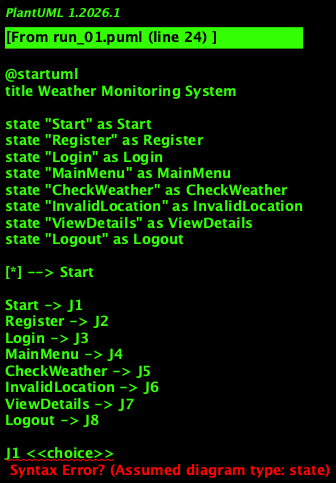

The diagram above was rendered by PlantUML. Its source (embedded in the PNG):
@startuml
title Weather Monitoring System

state "Start" as Start
state "Register" as Register
state "Login" as Login
state "MainMenu" as MainMenu
state "CheckWeather" as CheckWeather
state "InvalidLocation" as InvalidLocation
state "ViewDetails" as ViewDetails
state "Logout" as Logout

[*] --> Start

Start -> J1
Register -> J2
Login -> J3
MainMenu -> J4
CheckWeather -> J5
InvalidLocation -> J6
ViewDetails -> J7
Logout -> J8

J1 <<choice>>
J2 <<choice>>
J3 <<choice>>
J4 <<choice>>
J5 <<choice>>
J6 <<choice>>
J7 <<choice>>
J8 <<choice>>

Start --> J1
J1 --> Register
J1 --> Login

Register --> J2
J2 --> Start : [Invalid]
J2 --> Login : [Valid]

Login --> J3
J3 --> MainMenu : [Valid]
J3 --> Start : [Invalid]

MainMenu --> J4
J4 --> CheckWeather
J4 --> Logout

CheckWeather --> J5
J5 --> InvalidLocation : [Invalid]
J5 --> ViewDetails : [Valid]

InvalidLocation --> J6
J6 --> MainMenu

ViewDetails --> J7
J7 --> MainMenu
J7 --> Logout

Logout --> J8
J8 --> [*]

@enduml